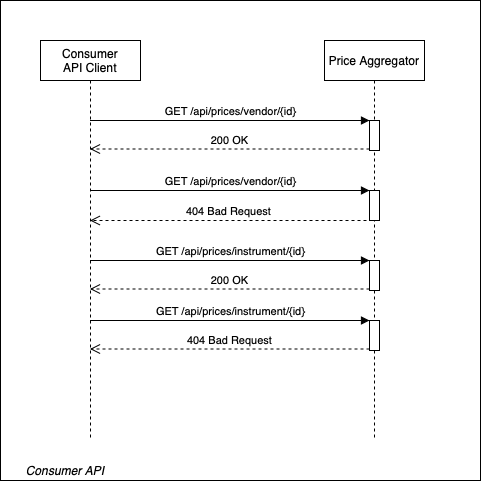

The diagram above was exported from draw.io. Its source (the exported page's mxGraphModel, read from the mxfile embedded in the PNG):
<mxGraphModel dx="1186" dy="770" grid="1" gridSize="10" guides="1" tooltips="1" connect="1" arrows="1" fold="1" page="1" pageScale="1" pageWidth="827" pageHeight="1169" math="0" shadow="0">
  <root>
    <mxCell id="0" />
    <mxCell id="1" parent="0" />
    <mxCell id="ZSaoRa6OwaKu38tUEjaw-15" value="" style="rounded=0;whiteSpace=wrap;html=1;" vertex="1" parent="1">
      <mxGeometry x="160" y="80" width="480" height="480" as="geometry" />
    </mxCell>
    <mxCell id="ZSaoRa6OwaKu38tUEjaw-1" value="Consumer&lt;br&gt;API Client" style="shape=umlLifeline;perimeter=lifelinePerimeter;whiteSpace=wrap;html=1;container=1;collapsible=0;recursiveResize=0;outlineConnect=0;" vertex="1" parent="1">
      <mxGeometry x="200" y="120" width="100" height="400" as="geometry" />
    </mxCell>
    <mxCell id="ZSaoRa6OwaKu38tUEjaw-2" value="Price Aggregator" style="shape=umlLifeline;perimeter=lifelinePerimeter;whiteSpace=wrap;html=1;container=1;collapsible=0;recursiveResize=0;outlineConnect=0;" vertex="1" parent="1">
      <mxGeometry x="484" y="120" width="100" height="400" as="geometry" />
    </mxCell>
    <mxCell id="ZSaoRa6OwaKu38tUEjaw-3" value="" style="html=1;points=[];perimeter=orthogonalPerimeter;" vertex="1" parent="ZSaoRa6OwaKu38tUEjaw-2">
      <mxGeometry x="45" y="80" width="10" height="30" as="geometry" />
    </mxCell>
    <mxCell id="ZSaoRa6OwaKu38tUEjaw-6" value="" style="html=1;points=[];perimeter=orthogonalPerimeter;" vertex="1" parent="ZSaoRa6OwaKu38tUEjaw-2">
      <mxGeometry x="45" y="150" width="10" height="30" as="geometry" />
    </mxCell>
    <mxCell id="ZSaoRa6OwaKu38tUEjaw-9" value="" style="html=1;points=[];perimeter=orthogonalPerimeter;" vertex="1" parent="ZSaoRa6OwaKu38tUEjaw-2">
      <mxGeometry x="45" y="220" width="10" height="30" as="geometry" />
    </mxCell>
    <mxCell id="ZSaoRa6OwaKu38tUEjaw-12" value="" style="html=1;points=[];perimeter=orthogonalPerimeter;" vertex="1" parent="ZSaoRa6OwaKu38tUEjaw-2">
      <mxGeometry x="45" y="280" width="10" height="30" as="geometry" />
    </mxCell>
    <mxCell id="ZSaoRa6OwaKu38tUEjaw-4" value="GET /api/prices/vendor/{id}" style="html=1;verticalAlign=bottom;endArrow=block;entryX=0;entryY=0;" edge="1" target="ZSaoRa6OwaKu38tUEjaw-3" parent="1" source="ZSaoRa6OwaKu38tUEjaw-1">
      <mxGeometry relative="1" as="geometry">
        <mxPoint x="459" y="200" as="sourcePoint" />
      </mxGeometry>
    </mxCell>
    <mxCell id="ZSaoRa6OwaKu38tUEjaw-5" value="200 OK" style="html=1;verticalAlign=bottom;endArrow=open;dashed=1;endSize=8;exitX=0;exitY=0.95;" edge="1" source="ZSaoRa6OwaKu38tUEjaw-3" parent="1" target="ZSaoRa6OwaKu38tUEjaw-1">
      <mxGeometry relative="1" as="geometry">
        <mxPoint x="459" y="276" as="targetPoint" />
      </mxGeometry>
    </mxCell>
    <mxCell id="ZSaoRa6OwaKu38tUEjaw-7" value="GET /api/prices/vendor/{id}" style="html=1;verticalAlign=bottom;endArrow=block;entryX=0;entryY=0;" edge="1" target="ZSaoRa6OwaKu38tUEjaw-6" parent="1" source="ZSaoRa6OwaKu38tUEjaw-1">
      <mxGeometry relative="1" as="geometry">
        <mxPoint x="459" y="250" as="sourcePoint" />
      </mxGeometry>
    </mxCell>
    <mxCell id="ZSaoRa6OwaKu38tUEjaw-8" value="404 Bad Request" style="html=1;verticalAlign=bottom;endArrow=open;dashed=1;endSize=8;" edge="1" parent="1" target="ZSaoRa6OwaKu38tUEjaw-1">
      <mxGeometry relative="1" as="geometry">
        <mxPoint x="459" y="326" as="targetPoint" />
        <mxPoint x="526" y="300" as="sourcePoint" />
        <Array as="points">
          <mxPoint x="450" y="300" />
        </Array>
      </mxGeometry>
    </mxCell>
    <mxCell id="ZSaoRa6OwaKu38tUEjaw-10" value="GET /api/prices/instrument/{id}" style="html=1;verticalAlign=bottom;endArrow=block;entryX=0;entryY=0;" edge="1" target="ZSaoRa6OwaKu38tUEjaw-9" parent="1" source="ZSaoRa6OwaKu38tUEjaw-1">
      <mxGeometry relative="1" as="geometry">
        <mxPoint x="459" y="340" as="sourcePoint" />
      </mxGeometry>
    </mxCell>
    <mxCell id="ZSaoRa6OwaKu38tUEjaw-11" value="200 OK" style="html=1;verticalAlign=bottom;endArrow=open;dashed=1;endSize=8;exitX=0;exitY=0.95;" edge="1" source="ZSaoRa6OwaKu38tUEjaw-9" parent="1" target="ZSaoRa6OwaKu38tUEjaw-1">
      <mxGeometry relative="1" as="geometry">
        <mxPoint x="459" y="416" as="targetPoint" />
      </mxGeometry>
    </mxCell>
    <mxCell id="ZSaoRa6OwaKu38tUEjaw-13" value="GET /api/prices/instrument/{id}" style="html=1;verticalAlign=bottom;endArrow=block;entryX=0;entryY=0;" edge="1" target="ZSaoRa6OwaKu38tUEjaw-12" parent="1" source="ZSaoRa6OwaKu38tUEjaw-1">
      <mxGeometry relative="1" as="geometry">
        <mxPoint x="459" y="400" as="sourcePoint" />
      </mxGeometry>
    </mxCell>
    <mxCell id="ZSaoRa6OwaKu38tUEjaw-14" value="404 Bad Request" style="html=1;verticalAlign=bottom;endArrow=open;dashed=1;endSize=8;exitX=0;exitY=0.95;" edge="1" source="ZSaoRa6OwaKu38tUEjaw-12" parent="1" target="ZSaoRa6OwaKu38tUEjaw-1">
      <mxGeometry relative="1" as="geometry">
        <mxPoint x="459" y="476" as="targetPoint" />
      </mxGeometry>
    </mxCell>
    <mxCell id="ZSaoRa6OwaKu38tUEjaw-16" value="Consumer API" style="text;html=1;strokeColor=none;fillColor=none;align=center;verticalAlign=middle;whiteSpace=wrap;rounded=0;fontStyle=2" vertex="1" parent="1">
      <mxGeometry x="160" y="540" width="130" height="20" as="geometry" />
    </mxCell>
  </root>
</mxGraphModel>